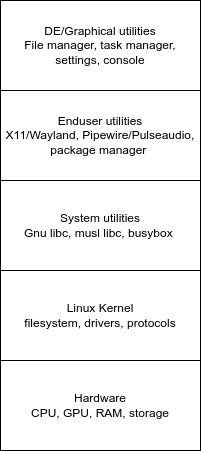

The diagram above was exported from draw.io. Its source (the exported page's mxGraphModel, read from the mxfile embedded in the PNG):
<mxGraphModel dx="474" dy="835" grid="1" gridSize="10" guides="1" tooltips="1" connect="1" arrows="1" fold="1" page="1" pageScale="1" pageWidth="827" pageHeight="1169" math="0" shadow="0">
  <root>
    <mxCell id="0" />
    <mxCell id="1" parent="0" />
    <mxCell id="FFTOVBsy3_3AyRjpe_0w-1" value="Linux Kernel&lt;br&gt;filesystem, drivers, protocols" style="rounded=0;whiteSpace=wrap;html=1;" vertex="1" parent="1">
      <mxGeometry x="200" y="340" width="200" height="90" as="geometry" />
    </mxCell>
    <mxCell id="FFTOVBsy3_3AyRjpe_0w-4" value="System utilities&lt;br&gt;Gnu libc, musl libc, busybox&amp;nbsp;" style="rounded=0;whiteSpace=wrap;html=1;" vertex="1" parent="1">
      <mxGeometry x="200" y="250" width="200" height="90" as="geometry" />
    </mxCell>
    <mxCell id="FFTOVBsy3_3AyRjpe_0w-5" value="Enduser utilities&lt;br&gt;X11/Wayland, Pipewire/Pulseaudio, package manager&amp;nbsp;" style="rounded=0;whiteSpace=wrap;html=1;" vertex="1" parent="1">
      <mxGeometry x="200" y="160" width="200" height="90" as="geometry" />
    </mxCell>
    <mxCell id="FFTOVBsy3_3AyRjpe_0w-6" value="Hardware&lt;br&gt;CPU, GPU, RAM, storage" style="rounded=0;whiteSpace=wrap;html=1;" vertex="1" parent="1">
      <mxGeometry x="200" y="430" width="200" height="90" as="geometry" />
    </mxCell>
    <mxCell id="FFTOVBsy3_3AyRjpe_0w-7" value="DE/Graphical utilities&lt;br&gt;File manager, task manager,&lt;br&gt;settings, console" style="rounded=0;whiteSpace=wrap;html=1;" vertex="1" parent="1">
      <mxGeometry x="200" y="70" width="200" height="90" as="geometry" />
    </mxCell>
  </root>
</mxGraphModel>